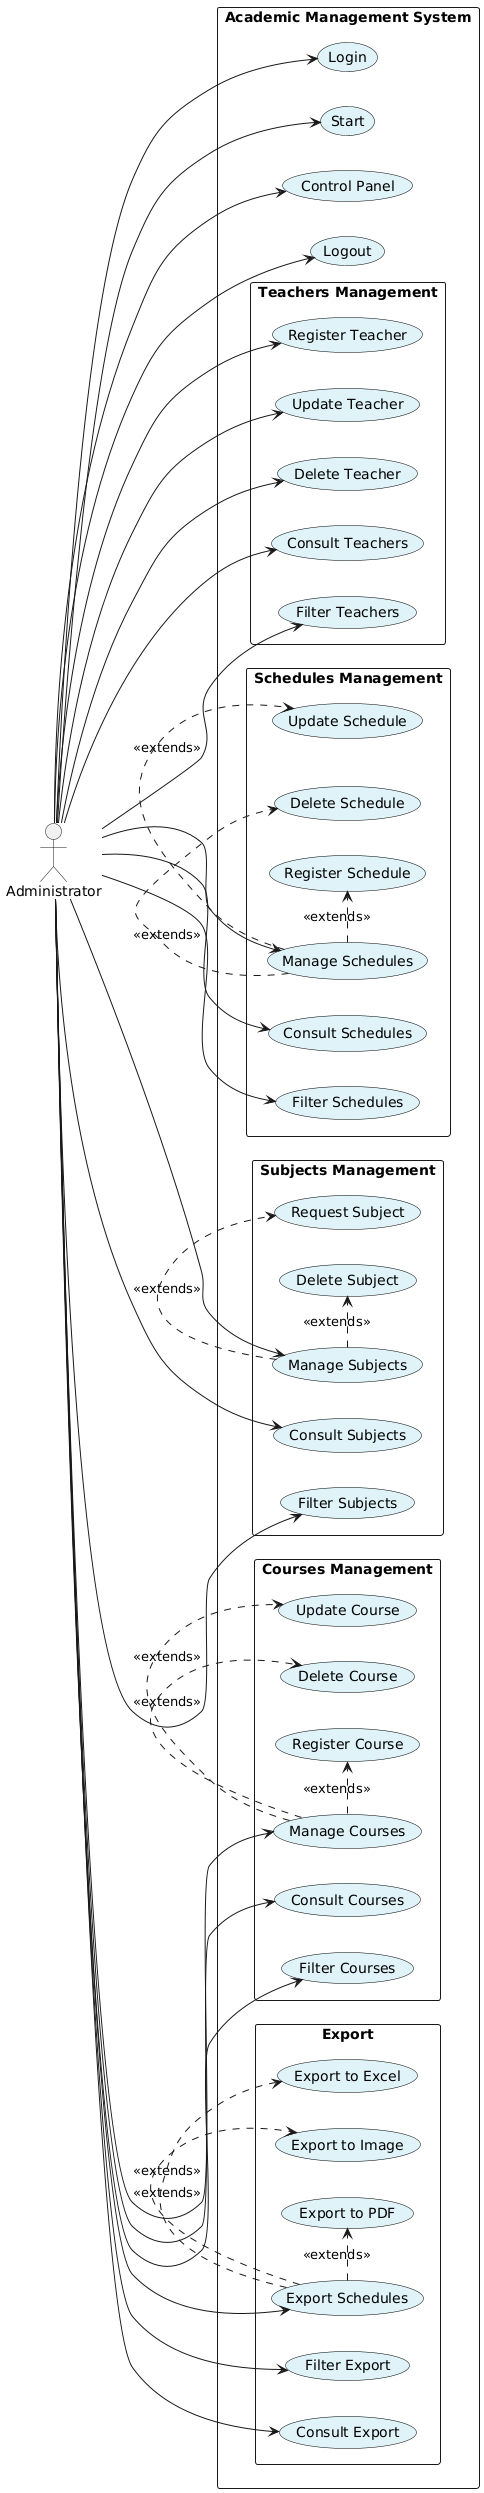

The diagram above was rendered by PlantUML. Its source (embedded in the PNG):
@startuml
left to right direction
skinparam packageStyle rectangle
skinparam usecase {
  BackgroundColor #DFF3F9
  BorderColor black
}

actor Administrator

rectangle "Academic Management System" {
  package "Teachers Management" {
    usecase "Register Teacher" as UC_RegisterTeacher
    usecase "Update Teacher" as UC_UpdateTeacher
    usecase "Delete Teacher" as UC_DeleteTeacher
    usecase "Consult Teachers" as UC_Consult_Teachers
    usecase "Filter Teachers" as UC_Filter_Teachers
  }

  package "Schedules Management" {
    usecase "Manage Schedules" as UC_ManageSchedules
    usecase "Register Schedule" as UC_RegisterSchedule
    usecase "Update Schedule" as UC_UpdateSchedule
    usecase "Delete Schedule" as UC_DeleteSchedules
    usecase "Consult Schedules" as UC_Consult_Schedules
    usecase "Filter Schedules" as UC_Filter_Schedules
    UC_ManageSchedules .> UC_RegisterSchedule : <<extends>>
    UC_ManageSchedules .> UC_UpdateSchedule : <<extends>>
    UC_ManageSchedules .> UC_DeleteSchedules : <<extends>>
  }

  package "Subjects Management" {
    usecase "Manage Subjects" as UC_ManageSubjects
    usecase "Request Subject" as UC_RequestSubject
    usecase "Delete Subject" as UC_DeleteSubjects
    usecase "Consult Subjects" as UC_Consult_Subjects
    usecase "Filter Subjects" as UC_Filter_Subjects
    UC_ManageSubjects .> UC_RequestSubject : <<extends>>
    UC_ManageSubjects .> UC_DeleteSubjects : <<extends>>
  }

  package "Courses Management" {
    usecase "Manage Courses" as UC_ManageCourses
    usecase "Register Course" as UC_RegisterCourse
    usecase "Update Course" as UC_UpdateCourse
    usecase "Delete Course" as UC_DeleteCourse
    usecase "Consult Courses" as UC_Consult_Courses
    usecase "Filter Courses" as UC_Filter_Courses
    UC_ManageCourses .> UC_RegisterCourse : <<extends>>
    UC_ManageCourses .> UC_UpdateCourse : <<extends>>
    UC_ManageCourses .> UC_DeleteCourse : <<extends>>
  }

  package "Export" {
    usecase "Export Schedules" as UC_ExportSchedules
    usecase "Export to PDF" as UC_ExportPDF
    usecase "Export to Excel" as UC_ExportExcel
    usecase "Export to Image" as UC_ExportImage
    UC_ExportSchedules .> UC_ExportPDF : <<extends>>
    UC_ExportSchedules .> UC_ExportExcel : <<extends>>
    UC_ExportSchedules .> UC_ExportImage : <<extends>>
    usecase "Filter Export" as UC_Filter_Export
    usecase "Consult Export" as UC_Consult_Export
  }

  usecase "Login" as UC_Login
  usecase "Start" as UC_Start
  usecase "Control Panel" as UC_ControlPanel
  usecase "Logout" as UC_Logout
}

' Relations actor - use cases
Administrator --> UC_Login
Administrator --> UC_Start
Administrator --> UC_ControlPanel
Administrator --> UC_Logout

' Module access
Administrator --> UC_RegisterTeacher
Administrator --> UC_UpdateTeacher
Administrator --> UC_DeleteTeacher
Administrator --> UC_ManageSchedules
Administrator --> UC_ManageSubjects
Administrator --> UC_ManageCourses
Administrator --> UC_ExportSchedules

' Global consult/filter actions (connected to admin)
Administrator --> UC_Consult_Teachers
Administrator --> UC_Filter_Teachers
Administrator --> UC_Consult_Schedules
Administrator --> UC_Filter_Schedules
Administrator --> UC_Consult_Subjects
Administrator --> UC_Filter_Subjects
Administrator --> UC_Consult_Courses
Administrator --> UC_Filter_Courses
Administrator --> UC_Filter_Export
Administrator --> UC_Consult_Export
@enduml